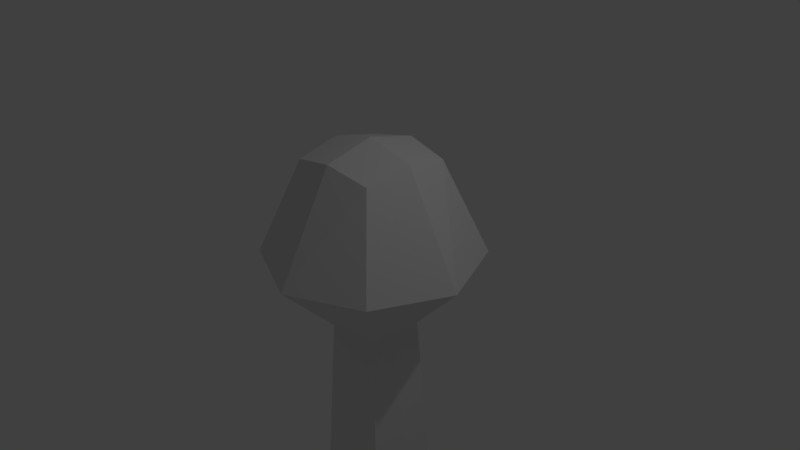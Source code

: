 # Source: MiniAntenna.blend  (saved by Blender 2.77.0; exported with 4.5.12 LTS)
import bpy
from mathutils import Matrix  # noqa: F401  (used for matrix-valued properties, if any)

bpy.ops.wm.read_factory_settings(use_empty=True)
scene = bpy.context.scene
scene.name = 'Scene'

# ---- collections
col_collection_1 = bpy.data.collections.new('Collection 1'); scene.collection.children.link(col_collection_1)

# ---- materials (node trees are filled in below, after node groups)
mat_material = bpy.data.materials.new('Material')
mat_material.alpha_threshold = 0.0
mat_material.use_transparent_shadow = False
mat_material.roughness = 0.5
mat_material.line_color = (0.0, 0.0, 0.0, 1.0)

# ---- material node trees

# ---- world
world_world = bpy.data.worlds.new('World'); scene.world = world_world
world_world.color = (0.05088, 0.05088, 0.05088)
world_world.use_sun_shadow = False
world_world.sun_shadow_jitter_overblur = 0.0
world_world.cycles.sampling_method = 'MANUAL'

# ---- cameras
cam_camera = bpy.data.cameras.new('Camera')
cam_camera.clip_end = 100.0
cam_camera.lens = 35.0
cam_camera.sensor_width = 32.0
cam_camera.sensor_height = 18.0
cam_camera.ortho_scale = 7.314
cam_camera.dof.focus_distance = 0.0
cam_camera.dof.aperture_fstop = 128.0

# ---- lights
light_lamp = bpy.data.lights.new('Lamp', 'POINT')
light_lamp.transmission_factor = 0.0
light_lamp.cutoff_distance = 30.0
light_lamp.energy = 100.0
light_lamp.shadow_buffer_clip_start = 1.001
light_lamp.shadow_soft_size = 0.1
light_lamp.shadow_maximum_resolution = 0.006
light_lamp.use_absolute_resolution = True

# ---- meshes
me_cube = bpy.data.meshes.new('Cube')
me_cube.from_pydata([(-0.8508, 1.884e-07, -9.012), (-4.477e-07, -0.8508, -9.012), (2.623e-07, 0.8508, -9.012), (0.8508, -4.202e-07, -9.012), (-0.7807, -0.7807, -9.012), (-0.7807, 0.7807, -9.012), (0.7807, -0.7807, -9.012), (0.7807, 0.7807, -9.012), (0.3903, 0.3903, -0.9719), (0.3903, -0.3903, -0.9719), (-0.3903, 0.3903, -0.9719), (-0.3903, -0.3903, -0.9719), (0.6176, 0.6176, 1.317), (0.6176, -0.6176, 1.317), (-0.6176, 0.6176, 1.317), (-0.6176, -0.6176, 1.317), (0.4254, -2.713e-07, -1.045), (8.808e-08, 0.4254, -1.045), (-2.669e-07, -0.4254, -1.045), (-0.4254, 3.293e-08, -1.045), (0.6803, -3.518e-07, 1.438), (1.953e-07, 0.6803, 1.438), (-3.724e-07, -0.6803, 1.438), (-0.6803, 1.348e-07, 1.438), (-1.04, -1.04, 0.04824), (-1.04, 1.04, 0.04824), (1.04, 1.04, 0.04824), (1.04, -1.04, 0.04824), (1.468, -6.335e-07, 0.01398), (-7.01e-07, -1.468, 0.01398), (5.24e-07, 1.468, 0.01398), (-8.853e-08, -1.085e-07, 1.604), (-1.468, 4.165e-07, 0.01398)], [], [(19, 10, 5, 0), (8, 16, 3, 7), (9, 18, 1, 6), (16, 9, 6, 3), (18, 11, 4, 1), (17, 8, 7, 2), (11, 19, 0, 4), (10, 17, 2, 5), (32, 24, 15, 23), (31, 23, 15, 22), (30, 25, 14, 21), (29, 27, 13, 22), (28, 26, 12, 20), (27, 28, 20, 13), (9, 16, 28, 27), (16, 8, 26, 28), (24, 29, 22, 15), (11, 18, 29, 24), (18, 9, 27, 29), (26, 30, 21, 12), (8, 17, 30, 26), (17, 10, 25, 30), (20, 31, 22, 13), (12, 21, 31, 20), (21, 14, 23, 31), (25, 32, 23, 14), (10, 19, 32, 25), (19, 11, 24, 32)])
me_cube.materials.append(mat_material)
me_cube.use_remesh_preserve_volume = False
me_cube.use_remesh_preserve_attributes = False
me_cube.use_mirror_vertex_groups = False
me_cube.update()

# ---- objects
ob_cube = bpy.data.objects.new('Cube', me_cube)
ob_lamp = bpy.data.objects.new('Lamp', light_lamp)
ob_camera = bpy.data.objects.new('Camera', cam_camera)

# ---- transforms, parenting, visibility, modifiers, constraints
ob_cube.location = (0.0, 0.0, 0.0)
ob_cube.lock_rotations_4d = False
ob_cube.empty_display_type = 'ARROWS'
ob_cube.lineart.crease_threshold = 0.0
ob_lamp.location = (4.076, 1.005, 5.904)
ob_lamp.rotation_euler = (0.6503, 0.05522, 1.866)
ob_lamp.lock_rotations_4d = False
ob_lamp.empty_display_type = 'ARROWS'
ob_lamp.color = (0.0, 0.0, 0.0, 0.0)
ob_lamp.lineart.crease_threshold = 0.0
ob_camera.location = (7.481, -6.508, 5.344)
ob_camera.rotation_euler = (1.109, 0.01082, 0.8149)
ob_camera.lock_rotations_4d = False
ob_camera.empty_display_type = 'ARROWS'
ob_camera.color = (0.0, 0.0, 0.0, 0.0)
ob_camera.display_type = 'WIRE'
ob_camera.lineart.crease_threshold = 0.0

# ---- collection membership
col_collection_1.objects.link(ob_cube)
col_collection_1.objects.link(ob_lamp)
col_collection_1.objects.link(ob_camera)

# ---- scene / render settings (as saved in the file)
scene.camera = ob_camera
scene.frame_start = 1; scene.frame_end = 250; scene.frame_set(1)
scene.render.engine = 'BLENDER_EEVEE_NEXT'
scene.render.resolution_percentage = 50
scene.render.dither_intensity = 0.0
scene.cycles.use_denoising = False
scene.cycles.samples = 128
scene.cycles.sampling_pattern = 'TABULATED_SOBOL'
scene.cycles.light_sampling_threshold = 0.0
scene.cycles.use_adaptive_sampling = False
scene.cycles.use_light_tree = False
scene.cycles.blur_glossy = 0.0
scene.cycles.sample_clamp_indirect = 0.0
scene.view_settings.view_transform = 'Standard'
bpy.context.view_layer.update()
